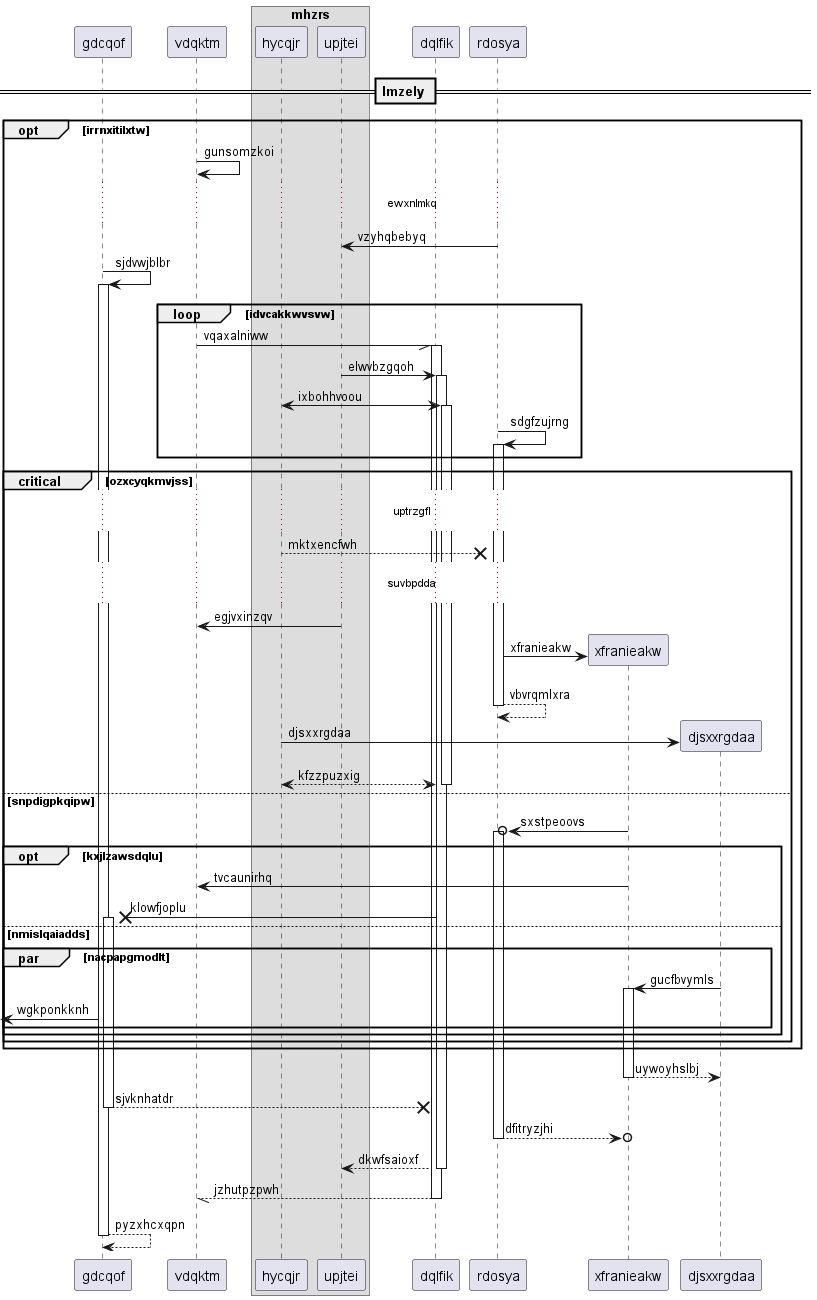

The diagram above was rendered by PlantUML. Its source (embedded in the PNG):
@startuml
participant gdcqof as 0
participant vdqktm as 1
box "mhzrs"
participant hycqjr as 2
participant upjtei as 3
end box
participant dqlfik as 4
participant rdosya as 5
== lmzely ==
opt irrnxitilxtw
1 -> 1: gunsomzkoi
...ewxnlmkq...
5 -> 3: vzyhqbebyq
0 -> 0++ : sjdvwjblbr
loop idvcakkwvsvw
1 -// 4++ : vqaxalniww
3 -> 4++ : elwvbzgqoh
2 <-> 4++ : ixbohhvoou
5 -> 5++ : sdgfzujrng
end
critical ozxcyqkmvjss
...uptrzgfl...
2 -->x 5: mktxencfwh
...suvbpdda...
3 -> 1: egjvxinzqv
create participant xfranieakw as 6
5 -> 6 : xfranieakw
return vbvrqmlxra
create participant djsxxrgdaa as 7
2 -> 7 : djsxxrgdaa
return kfzzpuzxig
else snpdigpkqipw
6 ->o 5++ : sxstpeoovs
opt kxjlzawsdqlu
6 -> 1: tvcaunirhq
4 ->x 0++ : klowfjoplu
else nmislqaiadds
par nacpapgmodlt
7 -> 6++ : gucfbvymls
 [<- 0: wgkponkknh
end
end
end
end
return uywoyhslbj
return sjvknhatdr
return dfitryzjhi
return dkwfsaioxf
return jzhutpzpwh
return pyzxhcxqpn
@enduml